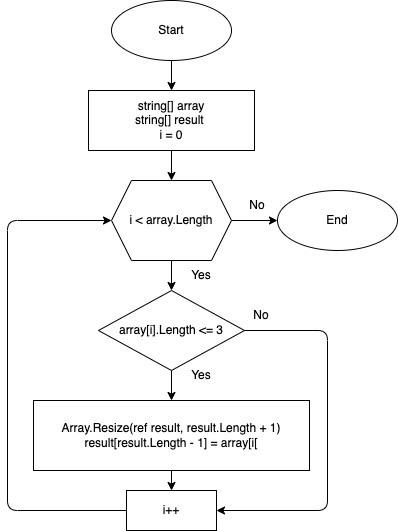

The diagram above was exported from draw.io. Its source (the exported page's mxGraphModel, read from the mxfile embedded in the PNG):
<mxGraphModel dx="1021" dy="639" grid="1" gridSize="10" guides="1" tooltips="1" connect="1" arrows="1" fold="1" page="1" pageScale="1" pageWidth="827" pageHeight="1169" math="0" shadow="0">
  <root>
    <mxCell id="0" />
    <mxCell id="1" parent="0" />
    <mxCell id="2" value="" style="edgeStyle=none;html=1;" edge="1" parent="1" source="3" target="5">
      <mxGeometry relative="1" as="geometry" />
    </mxCell>
    <mxCell id="3" value="Start" style="ellipse;whiteSpace=wrap;html=1;" vertex="1" parent="1">
      <mxGeometry x="354" y="10" width="120" height="60" as="geometry" />
    </mxCell>
    <mxCell id="4" value="" style="edgeStyle=none;html=1;" edge="1" parent="1" source="5" target="8">
      <mxGeometry relative="1" as="geometry" />
    </mxCell>
    <mxCell id="5" value="string[] array&lt;br&gt;string[] result&amp;nbsp;&lt;br&gt;i = 0" style="rounded=0;whiteSpace=wrap;html=1;" vertex="1" parent="1">
      <mxGeometry x="331" y="100" width="166" height="60" as="geometry" />
    </mxCell>
    <mxCell id="6" value="" style="edgeStyle=none;html=1;" edge="1" parent="1" source="8" target="10">
      <mxGeometry relative="1" as="geometry" />
    </mxCell>
    <mxCell id="7" value="" style="edgeStyle=none;html=1;" edge="1" parent="1" source="8" target="16">
      <mxGeometry relative="1" as="geometry" />
    </mxCell>
    <mxCell id="8" value="i &amp;lt; array.Length" style="shape=hexagon;perimeter=hexagonPerimeter2;whiteSpace=wrap;html=1;fixedSize=1;" vertex="1" parent="1">
      <mxGeometry x="354" y="190" width="120" height="80" as="geometry" />
    </mxCell>
    <mxCell id="9" value="" style="edgeStyle=none;html=1;" edge="1" parent="1" source="10" target="12">
      <mxGeometry relative="1" as="geometry" />
    </mxCell>
    <mxCell id="10" value="array[i].Length &amp;lt;= 3" style="rhombus;whiteSpace=wrap;html=1;" vertex="1" parent="1">
      <mxGeometry x="341" y="300" width="146" height="80" as="geometry" />
    </mxCell>
    <mxCell id="11" value="" style="edgeStyle=none;html=1;" edge="1" parent="1" source="12" target="13">
      <mxGeometry relative="1" as="geometry" />
    </mxCell>
    <mxCell id="12" value="Array.Resize(ref result, result.Length + 1)&lt;br&gt;result[result.Length - 1] = array[i[" style="rounded=0;whiteSpace=wrap;html=1;" vertex="1" parent="1">
      <mxGeometry x="276" y="410" width="276" height="70" as="geometry" />
    </mxCell>
    <mxCell id="13" value="i++" style="rounded=0;whiteSpace=wrap;html=1;" vertex="1" parent="1">
      <mxGeometry x="369" y="500" width="90" height="40" as="geometry" />
    </mxCell>
    <mxCell id="14" value="" style="endArrow=classic;html=1;exitX=1;exitY=0.5;exitDx=0;exitDy=0;entryX=1;entryY=0.5;entryDx=0;entryDy=0;" edge="1" parent="1" source="10" target="13">
      <mxGeometry width="50" height="50" relative="1" as="geometry">
        <mxPoint x="390" y="310" as="sourcePoint" />
        <mxPoint x="440" y="260" as="targetPoint" />
        <Array as="points">
          <mxPoint x="570" y="340" />
          <mxPoint x="570" y="520" />
        </Array>
      </mxGeometry>
    </mxCell>
    <mxCell id="15" value="" style="endArrow=classic;html=1;exitX=0;exitY=0.5;exitDx=0;exitDy=0;entryX=0;entryY=0.5;entryDx=0;entryDy=0;" edge="1" parent="1" source="13" target="8">
      <mxGeometry width="50" height="50" relative="1" as="geometry">
        <mxPoint x="390" y="310" as="sourcePoint" />
        <mxPoint x="440" y="260" as="targetPoint" />
        <Array as="points">
          <mxPoint x="250" y="520" />
          <mxPoint x="250" y="230" />
        </Array>
      </mxGeometry>
    </mxCell>
    <mxCell id="16" value="End" style="ellipse;whiteSpace=wrap;html=1;" vertex="1" parent="1">
      <mxGeometry x="520" y="200" width="120" height="60" as="geometry" />
    </mxCell>
    <mxCell id="17" value="No" style="text;html=1;strokeColor=none;fillColor=none;align=center;verticalAlign=middle;whiteSpace=wrap;rounded=0;" vertex="1" parent="1">
      <mxGeometry x="470" y="200" width="60" height="30" as="geometry" />
    </mxCell>
    <mxCell id="18" value="No" style="text;html=1;strokeColor=none;fillColor=none;align=center;verticalAlign=middle;whiteSpace=wrap;rounded=0;" vertex="1" parent="1">
      <mxGeometry x="474" y="310" width="60" height="30" as="geometry" />
    </mxCell>
    <mxCell id="19" value="Yes" style="text;html=1;strokeColor=none;fillColor=none;align=center;verticalAlign=middle;whiteSpace=wrap;rounded=0;" vertex="1" parent="1">
      <mxGeometry x="414" y="270" width="60" height="30" as="geometry" />
    </mxCell>
    <mxCell id="20" value="Yes" style="text;html=1;strokeColor=none;fillColor=none;align=center;verticalAlign=middle;whiteSpace=wrap;rounded=0;" vertex="1" parent="1">
      <mxGeometry x="414" y="370" width="60" height="30" as="geometry" />
    </mxCell>
  </root>
</mxGraphModel>